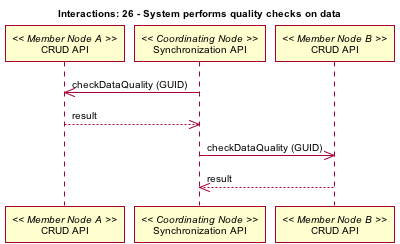

The diagram above was rendered by PlantUML. Its source (embedded in the PNG):
@startuml images/26_interaction.png
skinparam activityFontColor black
skinparam activityFontSize 10
skinparam activityFontName arial
skinparam activityArrowFontColor black
skinparam activityArrowFontSize 10
skinparam activityArrowFontName arial
skinparam classArrowFontColor black
skinparam classArrowFontSize 10
skinparam classArrowFontName arial
skinparam classAttributeFontColor black
skinparam classAttributeFontSize 10
skinparam classAttributeFontName arial
skinparam classFontColor black
skinparam classFontSize 10
skinparam classFontName arial
skinparam componentFontColor black
skinparam componentFontSize 10
skinparam componentFontName arial
skinparam componentArrowFontColor black
skinparam componentArrowFontSize 10
skinparam componentArrowFontName arial
skinparam noteFontColor black
skinparam noteFontSize 10
skinparam noteFontName arial
skinparam packageFontColor black
skinparam packageFontSize 10
skinparam packageFontName arial
skinparam sequenceActorFontColor black
skinparam sequenceActorFontSize 10
skinparam sequenceActorFontName arial
skinparam sequenceArrowFontColor black
skinparam sequenceArrowFontSize 10
skinparam sequenceArrowFontName arial
skinparam sequenceGroupingFontColor black
skinparam sequenceGroupingFontSize 10
skinparam sequenceGroupingFontName arial
skinparam sequenceGroupingHeaderFontColor black
skinparam sequenceGroupingHeaderFontSize 10
skinparam sequenceGroupingHeaderFontName arial
skinparam sequenceParticipantFontColor black
skinparam sequenceParticipantFontSize 10
skinparam sequenceParticipantFontName arial
skinparam sequenceTitleFontColor black
skinparam sequenceTitleFontSize 10
skinparam sequenceTitleFontName arial
skinparam titleFontColor black
skinparam titleFontSize 10
skinparam titleFontName arial
skinparam usecaseFontColor black
skinparam usecaseFontSize 10
skinparam usecaseFontName arial
skinparam usecaseActorFontColor black
skinparam usecaseActorFontSize 10
skinparam usecaseActorFontName arial
skinparam usecaseArrowFontColor black
skinparam usecaseArrowFontSize 10
skinparam usecaseArrowFontName arial
title Interactions: 26 - System performs quality checks on data
participant "CRUD API" as m_crud_a << Member Node A >>
participant "Synchronization API" as c_sync << Coordinating Node >>
c_sync -> m_crud_a: checkDataQuality (GUID)
c_sync <-- m_crud_a: result
participant "CRUD API" as m_crud_b << Member Node B >>
c_sync -> m_crud_b: checkDataQuality (GUID)
c_sync <-- m_crud_b: result
@enduml